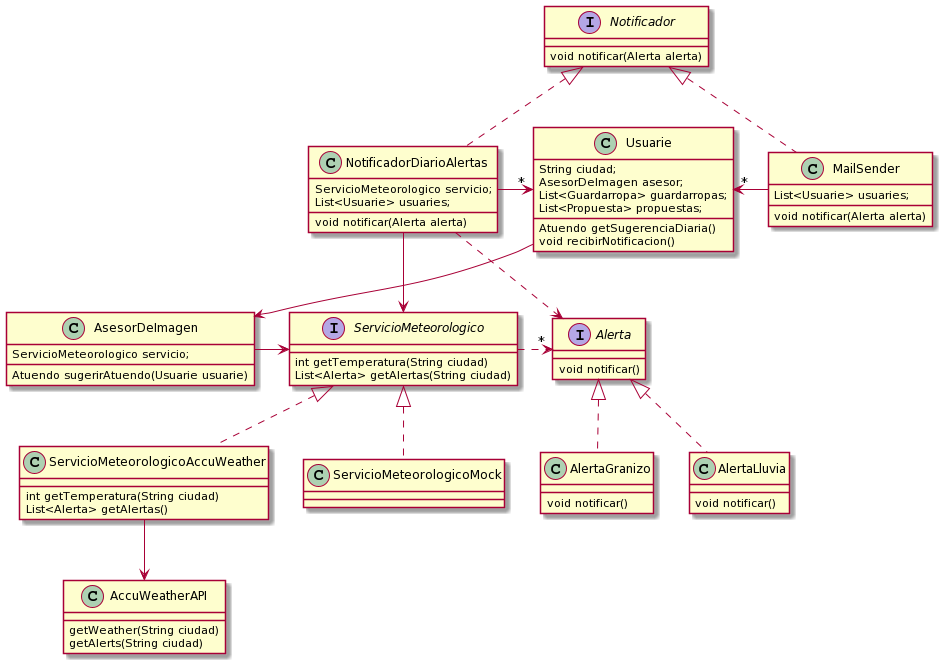

The diagram above was rendered by PlantUML. Its source (embedded in the PNG):
@startuml
interface ServicioMeteorologico {
   int getTemperatura(String ciudad)
   List<Alerta> getAlertas(String ciudad)

}

class ServicioMeteorologicoAccuWeather implements ServicioMeteorologico {
   int getTemperatura(String ciudad)
   List<Alerta> getAlertas()

}

class NotificadorDiarioAlertas {
 ServicioMeteorologico servicio;
 List<Usuarie> usuaries;
 void notificar(Alerta alerta)
}

class MailSender{
 List<Usuarie> usuaries;
 void notificar(Alerta alerta)
}

interface Notificador {
 void notificar(Alerta alerta)
} 
 

interface Alerta {
 void notificar()
}

class AlertaGranizo {
 void notificar()
}

class AlertaLluvia {
 void notificar()
}

class AsesorDeImagen {
  ServicioMeteorologico servicio;
  Atuendo sugerirAtuendo(Usuarie usuarie)
}

class AccuWeatherAPI{
  getWeather(String ciudad)
  getAlerts(String ciudad)
}

class Usuarie {
 String ciudad;
 AsesorDeImagen asesor;
 List<Guardarropa> guardarropas;
 List<Propuesta> propuestas;
 Atuendo getSugerenciaDiaria()
 void recibirNotificacion()
}

NotificadorDiarioAlertas .> Alerta
NotificadorDiarioAlertas ->"*" Usuarie
NotificadorDiarioAlertas -> ServicioMeteorologico

AlertaLluvia -up.|> Alerta
AlertaGranizo -up.|> Alerta
AsesorDeImagen -> ServicioMeteorologico
Usuarie --> AsesorDeImagen
ServicioMeteorologico .>"*" Alerta
ServicioMeteorologicoMock -up.|> ServicioMeteorologico
ServicioMeteorologicoAccuWeather -down-> AccuWeatherAPI

NotificadorDiarioAlertas .up.|> Notificador
MailSender .up.|> Notificador
MailSender-left->"*" Usuarie
@enduml